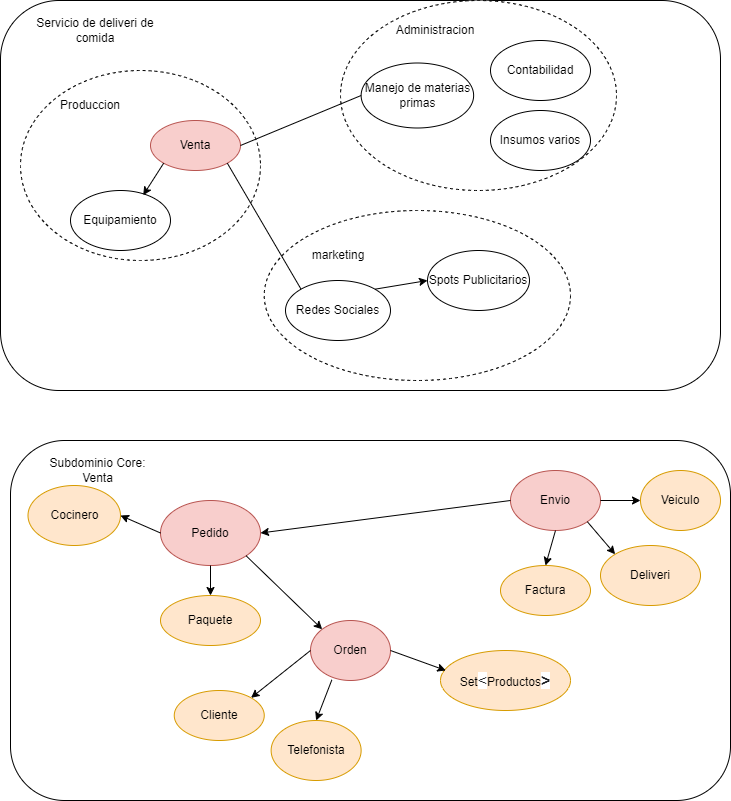

The diagram above was exported from draw.io. Its source (the exported page's mxGraphModel, read from the mxfile embedded in the PNG):
<mxGraphModel dx="782" dy="436" grid="1" gridSize="10" guides="1" tooltips="1" connect="1" arrows="1" fold="1" page="1" pageScale="1" pageWidth="827" pageHeight="1169" math="0" shadow="0">
  <root>
    <mxCell id="0" />
    <mxCell id="1" parent="0" />
    <mxCell id="ly1EWz23m7i_9D5U9g8o-1" value="" style="rounded=1;whiteSpace=wrap;html=1;" parent="1" vertex="1">
      <mxGeometry x="40" y="40" width="720" height="390" as="geometry" />
    </mxCell>
    <mxCell id="ly1EWz23m7i_9D5U9g8o-2" value="" style="ellipse;whiteSpace=wrap;html=1;dashed=1;" parent="1" vertex="1">
      <mxGeometry x="60" y="110" width="240" height="190" as="geometry" />
    </mxCell>
    <mxCell id="ly1EWz23m7i_9D5U9g8o-3" value="Servicio de deliveri de comida" style="text;html=1;strokeColor=none;fillColor=none;align=center;verticalAlign=middle;whiteSpace=wrap;rounded=0;dashed=1;" parent="1" vertex="1">
      <mxGeometry x="70" y="50" width="130" height="40" as="geometry" />
    </mxCell>
    <mxCell id="ly1EWz23m7i_9D5U9g8o-5" value="Venta" style="ellipse;whiteSpace=wrap;html=1;fillColor=#f8cecc;strokeColor=#b85450;" parent="1" vertex="1">
      <mxGeometry x="190" y="160" width="90" height="50" as="geometry" />
    </mxCell>
    <mxCell id="ly1EWz23m7i_9D5U9g8o-7" value="" style="ellipse;whiteSpace=wrap;html=1;dashed=1;" parent="1" vertex="1">
      <mxGeometry x="380" y="40" width="276" height="190" as="geometry" />
    </mxCell>
    <mxCell id="ly1EWz23m7i_9D5U9g8o-8" value="" style="ellipse;whiteSpace=wrap;html=1;dashed=1;" parent="1" vertex="1">
      <mxGeometry x="303.75" y="250" width="306.25" height="170" as="geometry" />
    </mxCell>
    <mxCell id="ly1EWz23m7i_9D5U9g8o-10" value="Redes Sociales" style="ellipse;whiteSpace=wrap;html=1;" parent="1" vertex="1">
      <mxGeometry x="325" y="320" width="105" height="60" as="geometry" />
    </mxCell>
    <mxCell id="ly1EWz23m7i_9D5U9g8o-11" value="Administracion" style="text;html=1;strokeColor=none;fillColor=none;align=center;verticalAlign=middle;whiteSpace=wrap;rounded=0;" parent="1" vertex="1">
      <mxGeometry x="430" y="55" width="90" height="30" as="geometry" />
    </mxCell>
    <mxCell id="ly1EWz23m7i_9D5U9g8o-12" value="marketing" style="text;html=1;strokeColor=none;fillColor=none;align=center;verticalAlign=middle;whiteSpace=wrap;rounded=0;" parent="1" vertex="1">
      <mxGeometry x="347.5" y="280" width="60" height="30" as="geometry" />
    </mxCell>
    <mxCell id="ly1EWz23m7i_9D5U9g8o-13" value="Manejo de materias primas" style="ellipse;whiteSpace=wrap;html=1;" parent="1" vertex="1">
      <mxGeometry x="400.63" y="102.5" width="112.5" height="65" as="geometry" />
    </mxCell>
    <mxCell id="ly1EWz23m7i_9D5U9g8o-14" value="Insumos varios" style="ellipse;whiteSpace=wrap;html=1;" parent="1" vertex="1">
      <mxGeometry x="530" y="150" width="100" height="60" as="geometry" />
    </mxCell>
    <mxCell id="ly1EWz23m7i_9D5U9g8o-15" value="Spots Publicitarios" style="ellipse;whiteSpace=wrap;html=1;" parent="1" vertex="1">
      <mxGeometry x="467" y="290" width="102" height="60" as="geometry" />
    </mxCell>
    <mxCell id="ly1EWz23m7i_9D5U9g8o-16" value="Contabilidad" style="ellipse;whiteSpace=wrap;html=1;" parent="1" vertex="1">
      <mxGeometry x="530" y="80" width="100" height="60" as="geometry" />
    </mxCell>
    <mxCell id="ly1EWz23m7i_9D5U9g8o-17" value="Equipamiento" style="ellipse;whiteSpace=wrap;html=1;" parent="1" vertex="1">
      <mxGeometry x="110" y="230" width="100" height="60" as="geometry" />
    </mxCell>
    <mxCell id="ly1EWz23m7i_9D5U9g8o-19" value="" style="endArrow=none;html=1;rounded=0;exitX=1;exitY=0.5;exitDx=0;exitDy=0;entryX=0;entryY=0.5;entryDx=0;entryDy=0;" parent="1" source="ly1EWz23m7i_9D5U9g8o-5" target="ly1EWz23m7i_9D5U9g8o-13" edge="1">
      <mxGeometry width="50" height="50" relative="1" as="geometry">
        <mxPoint x="360" y="230" as="sourcePoint" />
        <mxPoint x="410" y="180" as="targetPoint" />
      </mxGeometry>
    </mxCell>
    <mxCell id="ly1EWz23m7i_9D5U9g8o-20" value="" style="endArrow=classic;html=1;rounded=0;exitX=1;exitY=0;exitDx=0;exitDy=0;entryX=0;entryY=0.5;entryDx=0;entryDy=0;" parent="1" source="ly1EWz23m7i_9D5U9g8o-10" target="ly1EWz23m7i_9D5U9g8o-15" edge="1">
      <mxGeometry width="50" height="50" relative="1" as="geometry">
        <mxPoint x="360" y="230" as="sourcePoint" />
        <mxPoint x="410" y="180" as="targetPoint" />
      </mxGeometry>
    </mxCell>
    <mxCell id="ly1EWz23m7i_9D5U9g8o-21" value="" style="endArrow=none;html=1;rounded=0;exitX=1;exitY=1;exitDx=0;exitDy=0;entryX=0;entryY=0;entryDx=0;entryDy=0;" parent="1" source="ly1EWz23m7i_9D5U9g8o-5" target="ly1EWz23m7i_9D5U9g8o-10" edge="1">
      <mxGeometry width="50" height="50" relative="1" as="geometry">
        <mxPoint x="360" y="230" as="sourcePoint" />
        <mxPoint x="410" y="180" as="targetPoint" />
      </mxGeometry>
    </mxCell>
    <mxCell id="ly1EWz23m7i_9D5U9g8o-23" value="" style="rounded=1;whiteSpace=wrap;html=1;" parent="1" vertex="1">
      <mxGeometry x="50" y="480" width="720" height="360" as="geometry" />
    </mxCell>
    <mxCell id="ly1EWz23m7i_9D5U9g8o-24" value="Subdominio Core: Venta" style="text;html=1;strokeColor=none;fillColor=none;align=center;verticalAlign=middle;whiteSpace=wrap;rounded=0;" parent="1" vertex="1">
      <mxGeometry x="85" y="490" width="105" height="40" as="geometry" />
    </mxCell>
    <mxCell id="ly1EWz23m7i_9D5U9g8o-25" value="Deliveri" style="ellipse;whiteSpace=wrap;html=1;fillColor=#ffe6cc;strokeColor=#d79b00;" parent="1" vertex="1">
      <mxGeometry x="640" y="585" width="100" height="60" as="geometry" />
    </mxCell>
    <mxCell id="ly1EWz23m7i_9D5U9g8o-26" value="Veiculo" style="ellipse;whiteSpace=wrap;html=1;fillColor=#ffe6cc;strokeColor=#d79b00;" parent="1" vertex="1">
      <mxGeometry x="680" y="510" width="80" height="60" as="geometry" />
    </mxCell>
    <mxCell id="ly1EWz23m7i_9D5U9g8o-27" value="Cocinero" style="ellipse;whiteSpace=wrap;html=1;fillColor=#ffe6cc;strokeColor=#d79b00;" parent="1" vertex="1">
      <mxGeometry x="67.5" y="525" width="92.5" height="60" as="geometry" />
    </mxCell>
    <mxCell id="ly1EWz23m7i_9D5U9g8o-28" value="Orden" style="ellipse;whiteSpace=wrap;html=1;fillColor=#f8cecc;strokeColor=#b85450;" parent="1" vertex="1">
      <mxGeometry x="350" y="660" width="80" height="60" as="geometry" />
    </mxCell>
    <mxCell id="ly1EWz23m7i_9D5U9g8o-29" value="Telefonista" style="ellipse;whiteSpace=wrap;html=1;fillColor=#ffe6cc;strokeColor=#d79b00;" parent="1" vertex="1">
      <mxGeometry x="310.63" y="760" width="90" height="60" as="geometry" />
    </mxCell>
    <mxCell id="ly1EWz23m7i_9D5U9g8o-34" value="Set&lt;span style=&quot;background-color: rgb(255, 255, 255); color: rgb(32, 33, 36); font-family: arial, sans-serif; font-size: 16px; text-align: left;&quot;&gt;&amp;lt;&lt;/span&gt;&lt;span style=&quot;background-color: initial;&quot;&gt;Productos&lt;/span&gt;&lt;b style=&quot;color: rgb(32, 33, 36); font-family: arial, sans-serif; font-size: 16px; text-align: left; background-color: rgb(255, 255, 255);&quot;&gt;&amp;gt;&lt;/b&gt;" style="ellipse;whiteSpace=wrap;html=1;fillColor=#ffe6cc;strokeColor=#d79b00;" parent="1" vertex="1">
      <mxGeometry x="480" y="690" width="130" height="60" as="geometry" />
    </mxCell>
    <mxCell id="ly1EWz23m7i_9D5U9g8o-35" value="Envio" style="ellipse;whiteSpace=wrap;html=1;fillColor=#f8cecc;strokeColor=#b85450;" parent="1" vertex="1">
      <mxGeometry x="550" y="510" width="90" height="60" as="geometry" />
    </mxCell>
    <mxCell id="ly1EWz23m7i_9D5U9g8o-38" value="Produccion" style="text;html=1;strokeColor=none;fillColor=none;align=center;verticalAlign=middle;whiteSpace=wrap;rounded=0;" parent="1" vertex="1">
      <mxGeometry x="100" y="130" width="60" height="30" as="geometry" />
    </mxCell>
    <mxCell id="ly1EWz23m7i_9D5U9g8o-39" value="" style="endArrow=classic;html=1;rounded=0;exitX=0;exitY=1;exitDx=0;exitDy=0;entryX=0.727;entryY=0.078;entryDx=0;entryDy=0;entryPerimeter=0;" parent="1" source="ly1EWz23m7i_9D5U9g8o-5" target="ly1EWz23m7i_9D5U9g8o-17" edge="1">
      <mxGeometry width="50" height="50" relative="1" as="geometry">
        <mxPoint x="360" y="300" as="sourcePoint" />
        <mxPoint x="410" y="250" as="targetPoint" />
      </mxGeometry>
    </mxCell>
    <mxCell id="ly1EWz23m7i_9D5U9g8o-41" value="Cliente" style="ellipse;whiteSpace=wrap;html=1;fillColor=#ffe6cc;strokeColor=#d79b00;" parent="1" vertex="1">
      <mxGeometry x="213.75" y="730" width="90" height="50" as="geometry" />
    </mxCell>
    <mxCell id="ly1EWz23m7i_9D5U9g8o-42" value="Factura" style="ellipse;whiteSpace=wrap;html=1;fillColor=#ffe6cc;strokeColor=#d79b00;" parent="1" vertex="1">
      <mxGeometry x="540" y="605" width="90" height="50" as="geometry" />
    </mxCell>
    <mxCell id="ly1EWz23m7i_9D5U9g8o-43" value="Pedido" style="ellipse;whiteSpace=wrap;html=1;fillColor=#f8cecc;strokeColor=#b85450;" parent="1" vertex="1">
      <mxGeometry x="200" y="540" width="100" height="65" as="geometry" />
    </mxCell>
    <mxCell id="ly1EWz23m7i_9D5U9g8o-47" value="" style="endArrow=classic;html=1;rounded=0;exitX=0;exitY=0.5;exitDx=0;exitDy=0;entryX=1;entryY=0;entryDx=0;entryDy=0;" parent="1" source="ly1EWz23m7i_9D5U9g8o-28" target="ly1EWz23m7i_9D5U9g8o-41" edge="1">
      <mxGeometry width="50" height="50" relative="1" as="geometry">
        <mxPoint x="360" y="630" as="sourcePoint" />
        <mxPoint x="410" y="580" as="targetPoint" />
      </mxGeometry>
    </mxCell>
    <mxCell id="ly1EWz23m7i_9D5U9g8o-48" value="" style="endArrow=classic;html=1;rounded=0;exitX=0.267;exitY=0.989;exitDx=0;exitDy=0;exitPerimeter=0;entryX=0.5;entryY=0;entryDx=0;entryDy=0;" parent="1" source="ly1EWz23m7i_9D5U9g8o-28" target="ly1EWz23m7i_9D5U9g8o-29" edge="1">
      <mxGeometry width="50" height="50" relative="1" as="geometry">
        <mxPoint x="360" y="630" as="sourcePoint" />
        <mxPoint x="410" y="580" as="targetPoint" />
      </mxGeometry>
    </mxCell>
    <mxCell id="ly1EWz23m7i_9D5U9g8o-50" value="" style="endArrow=classic;html=1;rounded=0;exitX=1;exitY=0.5;exitDx=0;exitDy=0;entryX=0.041;entryY=0.333;entryDx=0;entryDy=0;entryPerimeter=0;" parent="1" source="ly1EWz23m7i_9D5U9g8o-28" target="ly1EWz23m7i_9D5U9g8o-34" edge="1">
      <mxGeometry width="50" height="50" relative="1" as="geometry">
        <mxPoint x="360" y="630" as="sourcePoint" />
        <mxPoint x="410" y="580" as="targetPoint" />
      </mxGeometry>
    </mxCell>
    <mxCell id="ly1EWz23m7i_9D5U9g8o-51" value="Paquete" style="ellipse;whiteSpace=wrap;html=1;fillColor=#ffe6cc;strokeColor=#d79b00;" parent="1" vertex="1">
      <mxGeometry x="200" y="635" width="100" height="50" as="geometry" />
    </mxCell>
    <mxCell id="ly1EWz23m7i_9D5U9g8o-52" value="" style="endArrow=classic;html=1;rounded=0;exitX=0.5;exitY=1;exitDx=0;exitDy=0;entryX=0.5;entryY=0;entryDx=0;entryDy=0;" parent="1" source="ly1EWz23m7i_9D5U9g8o-35" target="ly1EWz23m7i_9D5U9g8o-42" edge="1">
      <mxGeometry width="50" height="50" relative="1" as="geometry">
        <mxPoint x="360" y="730" as="sourcePoint" />
        <mxPoint x="580.0050000000001" y="605" as="targetPoint" />
      </mxGeometry>
    </mxCell>
    <mxCell id="ly1EWz23m7i_9D5U9g8o-53" value="" style="endArrow=classic;html=1;rounded=0;exitX=1;exitY=1;exitDx=0;exitDy=0;entryX=0;entryY=0;entryDx=0;entryDy=0;" parent="1" source="ly1EWz23m7i_9D5U9g8o-35" target="ly1EWz23m7i_9D5U9g8o-25" edge="1">
      <mxGeometry width="50" height="50" relative="1" as="geometry">
        <mxPoint x="360" y="730" as="sourcePoint" />
        <mxPoint x="410" y="680" as="targetPoint" />
      </mxGeometry>
    </mxCell>
    <mxCell id="ly1EWz23m7i_9D5U9g8o-54" value="" style="endArrow=classic;html=1;rounded=0;exitX=1;exitY=0.5;exitDx=0;exitDy=0;entryX=0;entryY=0.5;entryDx=0;entryDy=0;" parent="1" source="ly1EWz23m7i_9D5U9g8o-35" target="ly1EWz23m7i_9D5U9g8o-26" edge="1">
      <mxGeometry width="50" height="50" relative="1" as="geometry">
        <mxPoint x="360" y="730" as="sourcePoint" />
        <mxPoint x="410" y="680" as="targetPoint" />
      </mxGeometry>
    </mxCell>
    <mxCell id="ly1EWz23m7i_9D5U9g8o-55" value="" style="endArrow=classic;html=1;rounded=0;exitX=0.5;exitY=1;exitDx=0;exitDy=0;entryX=0.5;entryY=0;entryDx=0;entryDy=0;" parent="1" source="ly1EWz23m7i_9D5U9g8o-43" target="ly1EWz23m7i_9D5U9g8o-51" edge="1">
      <mxGeometry width="50" height="50" relative="1" as="geometry">
        <mxPoint x="360" y="730" as="sourcePoint" />
        <mxPoint x="410" y="680" as="targetPoint" />
      </mxGeometry>
    </mxCell>
    <mxCell id="ly1EWz23m7i_9D5U9g8o-57" value="" style="endArrow=classic;html=1;rounded=0;exitX=0;exitY=0.5;exitDx=0;exitDy=0;entryX=1;entryY=0.5;entryDx=0;entryDy=0;" parent="1" source="ly1EWz23m7i_9D5U9g8o-43" target="ly1EWz23m7i_9D5U9g8o-27" edge="1">
      <mxGeometry width="50" height="50" relative="1" as="geometry">
        <mxPoint x="360" y="730" as="sourcePoint" />
        <mxPoint x="410" y="680" as="targetPoint" />
      </mxGeometry>
    </mxCell>
    <mxCell id="ly1EWz23m7i_9D5U9g8o-58" value="" style="endArrow=classic;html=1;rounded=0;exitX=1;exitY=1;exitDx=0;exitDy=0;entryX=0;entryY=0;entryDx=0;entryDy=0;" parent="1" source="ly1EWz23m7i_9D5U9g8o-43" target="ly1EWz23m7i_9D5U9g8o-28" edge="1">
      <mxGeometry width="50" height="50" relative="1" as="geometry">
        <mxPoint x="360" y="730" as="sourcePoint" />
        <mxPoint x="410" y="680" as="targetPoint" />
      </mxGeometry>
    </mxCell>
    <mxCell id="ly1EWz23m7i_9D5U9g8o-59" value="" style="endArrow=classic;html=1;rounded=0;exitX=0;exitY=0.5;exitDx=0;exitDy=0;entryX=1;entryY=0.5;entryDx=0;entryDy=0;" parent="1" source="ly1EWz23m7i_9D5U9g8o-35" target="ly1EWz23m7i_9D5U9g8o-43" edge="1">
      <mxGeometry width="50" height="50" relative="1" as="geometry">
        <mxPoint x="360" y="730" as="sourcePoint" />
        <mxPoint x="410" y="680" as="targetPoint" />
      </mxGeometry>
    </mxCell>
  </root>
</mxGraphModel>